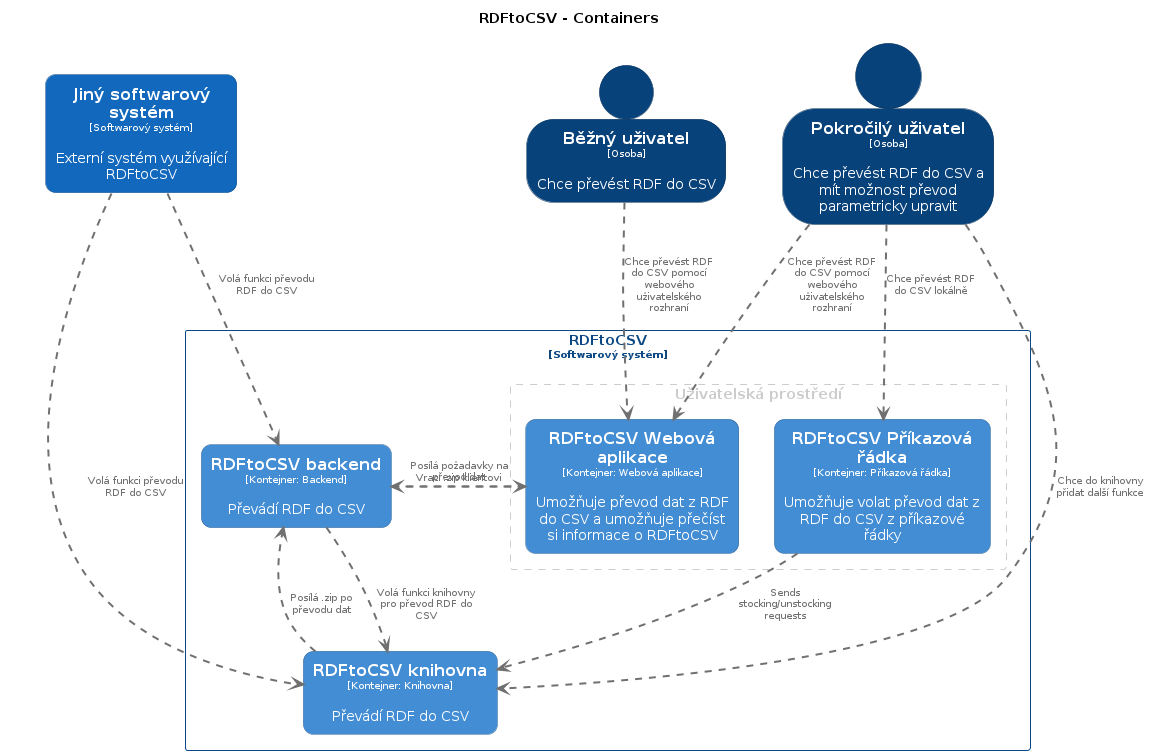

The diagram above was rendered by PlantUML. Its source (embedded in the PNG):
@startuml
set separator none
title RDFtoCSV - Containers

top to bottom direction

skinparam {
  arrowFontSize 10
  defaultTextAlignment center
  wrapWidth 200
  maxMessageSize 100
}

hide stereotype

skinparam person<<Běžnýuživatel>> {
  BackgroundColor #08427b
  FontColor #ffffff
  BorderColor #052e56
  shadowing false
}
skinparam rectangle<<Jinýsoftwarovýsystém>> {
  BackgroundColor #1168bd
  FontColor #ffffff
  BorderColor #0b4884
  roundCorner 20
  shadowing false
}
skinparam person<<Pokročilýuživatel>> {
  BackgroundColor #08427b
  FontColor #ffffff
  BorderColor #052e56
  shadowing false
}
skinparam rectangle<<RDFtoCSV.RDFtoCSVPříkazovářádka>> {
  BackgroundColor #438dd5
  FontColor #ffffff
  BorderColor #2e6295
  roundCorner 20
  shadowing false
}
skinparam rectangle<<RDFtoCSV.RDFtoCSVWebováaplikace>> {
  BackgroundColor #438dd5
  FontColor #ffffff
  BorderColor #2e6295
  roundCorner 20
  shadowing false
}
skinparam rectangle<<RDFtoCSV.RDFtoCSVbackend>> {
  BackgroundColor #438dd5
  FontColor #ffffff
  BorderColor #2e6295
  roundCorner 20
  shadowing false
}
skinparam rectangle<<RDFtoCSV.RDFtoCSVknihovna>> {
  BackgroundColor #438dd5
  FontColor #ffffff
  BorderColor #2e6295
  roundCorner 20
  shadowing false
}
skinparam rectangle<<RDFtoCSV>> {
  BorderColor #0b4884
  FontColor #0b4884
  shadowing false
}

rectangle "==Jiný softwarový systém\n<size:10>[Softwarový systém]</size>\n\nExterní systém využívající RDFtoCSV" <<Jinýsoftwarovýsystém>> as Jinýsoftwarovýsystém
person "==Běžný uživatel\n<size:10>[Osoba]</size>\n\nChce převést RDF do CSV" <<Běžnýuživatel>> as Běžnýuživatel
person "==Pokročilý uživatel\n<size:10>[Osoba]</size>\n\nChce převést RDF do CSV a mít možnost převod parametricky upravit" <<Pokročilýuživatel>> as Pokročilýuživatel

rectangle "RDFtoCSV\n<size:10>[Softwarový systém]</size>" <<RDFtoCSV>> {
  rectangle "Uživatelská prostředí" <<group1>> {
    skinparam RectangleBorderColor<<group1>> #cccccc
    skinparam RectangleFontColor<<group1>> #cccccc
    skinparam RectangleBorderStyle<<group1>> dashed

    rectangle "==RDFtoCSV Webová aplikace\n<size:10>[Kontejner: Webová aplikace]</size>\n\nUmožňuje převod dat z RDF do CSV a umožňuje přečíst si informace o RDFtoCSV" <<RDFtoCSV.RDFtoCSVWebováaplikace>> as RDFtoCSV.RDFtoCSVWebováaplikace
    rectangle "==RDFtoCSV Příkazová řádka\n<size:10>[Kontejner: Příkazová řádka]</size>\n\nUmožňuje volat převod dat z RDF do CSV z příkazové řádky" <<RDFtoCSV.RDFtoCSVPříkazovářádka>> as RDFtoCSV.RDFtoCSVPříkazovářádka
  }

  rectangle "==RDFtoCSV backend\n<size:10>[Kontejner: Backend]</size>\n\nPřevádí RDF do CSV" <<RDFtoCSV.RDFtoCSVbackend>> as RDFtoCSV.RDFtoCSVbackend
  rectangle "==RDFtoCSV knihovna\n<size:10>[Kontejner: Knihovna]</size>\n\nPřevádí RDF do CSV" <<RDFtoCSV.RDFtoCSVknihovna>> as RDFtoCSV.RDFtoCSVknihovna
}

Běžnýuživatel .[#707070,thickness=2].> RDFtoCSV.RDFtoCSVWebováaplikace : "<color:#707070>Chce převést RDF do CSV pomocí webového uživatelského rozhraní"
Pokročilýuživatel .[#707070,thickness=2].> RDFtoCSV.RDFtoCSVPříkazovářádka : "<color:#707070>Chce převést RDF do CSV lokálně"
Pokročilýuživatel .[#707070,thickness=2].> RDFtoCSV.RDFtoCSVWebováaplikace : "<color:#707070>Chce převést RDF do CSV pomocí webového uživatelského rozhraní"
Pokročilýuživatel .[#707070,thickness=2].> RDFtoCSV.RDFtoCSVknihovna : "<color:#707070>Chce do knihovny přidat další funkce"
Jinýsoftwarovýsystém .[#707070,thickness=2].> RDFtoCSV.RDFtoCSVknihovna : "<color:#707070>Volá funkci převodu RDF do CSV"
Jinýsoftwarovýsystém .[#707070,thickness=2].> RDFtoCSV.RDFtoCSVbackend : "<color:#707070>Volá funkci převodu RDF do CSV"
RDFtoCSV.RDFtoCSVWebováaplikace .[#707070,thickness=2].> RDFtoCSV.RDFtoCSVbackend : "<color:#707070>Posílá požadavky na převod dat"
RDFtoCSV.RDFtoCSVPříkazovářádka .[#707070,thickness=2].> RDFtoCSV.RDFtoCSVknihovna : "<color:#707070>Sends stocking/unstocking requests"
RDFtoCSV.RDFtoCSVbackend .[#707070,thickness=2].> RDFtoCSV.RDFtoCSVknihovna : "<color:#707070>Volá funkci knihovny pro převod RDF do CSV"
RDFtoCSV.RDFtoCSVknihovna .[#707070,thickness=2].> RDFtoCSV.RDFtoCSVbackend : "<color:#707070>Posílá .zip po převodu dat"
RDFtoCSV.RDFtoCSVbackend .[#707070,thickness=2].> RDFtoCSV.RDFtoCSVWebováaplikace : "<color:#707070>Vrací .zip klientovi"
@enduml